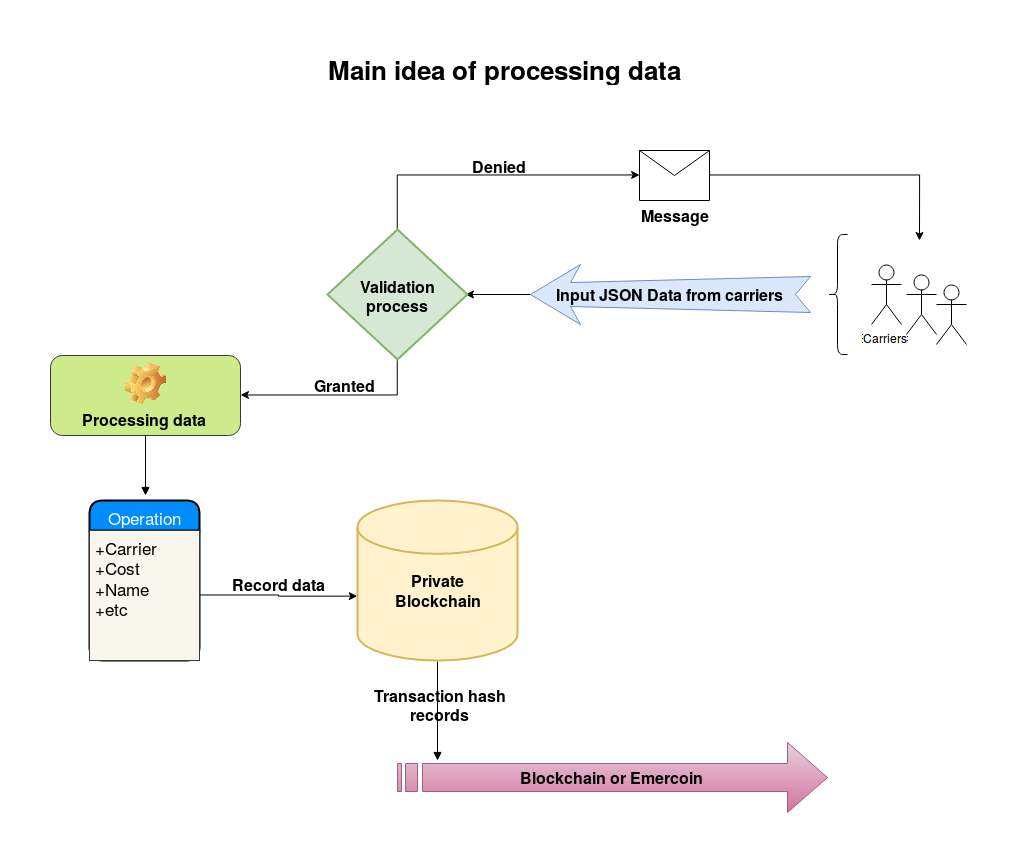

The diagram above was exported from draw.io. Its source (the exported page's mxGraphModel, read from the mxfile embedded in the PNG):
<mxGraphModel dx="1682" dy="871" grid="1" gridSize="10" guides="1" tooltips="1" connect="1" arrows="1" fold="1" page="1" pageScale="1" pageWidth="1169" pageHeight="826" background="#ffffff" math="0" shadow="0">
  <root>
    <mxCell id="0" />
    <mxCell id="1" parent="0" />
    <mxCell id="3" value="&lt;font style=&quot;font-size: 16px&quot;&gt;&lt;b&gt;Blockchain or Emercoin&lt;/b&gt;&lt;/font&gt;" style="html=1;shadow=0;dashed=0;align=center;verticalAlign=middle;shape=mxgraph.arrows2.stripedArrow;dy=0.6;dx=40;notch=25;fillColor=#e6d0de;strokeColor=#996185;gradientColor=#d5739d;" parent="1" vertex="1">
      <mxGeometry x="470" y="733" width="430" height="70" as="geometry" />
    </mxCell>
    <mxCell id="39" style="edgeStyle=orthogonalEdgeStyle;rounded=0;html=1;jettySize=auto;orthogonalLoop=1;" parent="1" source="4" edge="1">
      <mxGeometry relative="1" as="geometry">
        <mxPoint x="538" y="285" as="targetPoint" />
      </mxGeometry>
    </mxCell>
    <mxCell id="4" value="&lt;b&gt;&lt;font style=&quot;font-size: 16px&quot;&gt;Input JSON Data from carriers&lt;br&gt;&lt;/font&gt;&lt;/b&gt;" style="html=1;shadow=0;dashed=0;align=center;verticalAlign=middle;shape=mxgraph.arrows2.stylisedArrow;dy=0.6;dx=40;notch=15;feather=0.4;direction=west;fillColor=#dae8fc;strokeColor=#6c8ebf;" parent="1" vertex="1">
      <mxGeometry x="603" y="255" width="280" height="60" as="geometry" />
    </mxCell>
    <mxCell id="6" value="&lt;font&gt;&lt;font style=&quot;font-size: 16px&quot;&gt;Processing data&lt;/font&gt;&lt;br&gt;&lt;/font&gt;" style="label;whiteSpace=wrap;html=1;align=center;verticalAlign=bottom;spacingLeft=0;spacingBottom=4;imageAlign=center;imageVerticalAlign=top;image=img/clipart/Gear_128x128.png;fillColor=#cdeb8b;strokeColor=#36393d;" parent="1" vertex="1">
      <mxGeometry x="123" y="346" width="190" height="80" as="geometry" />
    </mxCell>
    <mxCell id="7" value="" style="endArrow=block;endFill=1;endSize=6;html=1;exitX=0.686;exitY=0.766;exitPerimeter=0;" parent="1" edge="1">
      <mxGeometry width="100" relative="1" as="geometry">
        <mxPoint x="510" y="652" as="sourcePoint" />
        <mxPoint x="510" y="751" as="targetPoint" />
      </mxGeometry>
    </mxCell>
    <mxCell id="8" value="&lt;b&gt;&lt;font style=&quot;font-size: 16px&quot;&gt;Transaction hash &lt;br&gt;records&lt;br&gt;&lt;/font&gt;&lt;/b&gt;" style="text;html=1;resizable=0;points=[];align=center;verticalAlign=middle;labelBackgroundColor=none;" parent="7" vertex="1" connectable="0">
      <mxGeometry x="-0.1385" y="3" relative="1" as="geometry">
        <mxPoint x="-1" as="offset" />
      </mxGeometry>
    </mxCell>
    <mxCell id="20" value="" style="endArrow=block;endFill=1;endSize=6;html=1;" parent="1" source="6" edge="1">
      <mxGeometry width="100" relative="1" as="geometry">
        <mxPoint x="188" y="429" as="sourcePoint" />
        <mxPoint x="218" y="486" as="targetPoint" />
      </mxGeometry>
    </mxCell>
    <mxCell id="26" value="&lt;b&gt;&lt;font style=&quot;font-size: 16px&quot;&gt;&lt;font&gt;&lt;br&gt;Private &lt;br&gt;Blockchain&lt;/font&gt;&lt;/font&gt;&lt;/b&gt;" style="strokeWidth=2;html=1;shape=mxgraph.flowchart.database;whiteSpace=wrap;fillColor=#fff2cc;strokeColor=#d6b656;" parent="1" vertex="1">
      <mxGeometry x="430" y="491" width="160" height="160" as="geometry" />
    </mxCell>
    <mxCell id="28" value="Operation" style="swimlane;html=1;childLayout=stackLayout;horizontal=1;startSize=30;horizontalStack=0;fillColor=#008cff;fontColor=#FFFFFF;rounded=1;fontSize=17;fontStyle=0;strokeWidth=2;resizeParent=0;resizeLast=1;shadow=0;dashed=0;align=center;" parent="1" vertex="1">
      <mxGeometry x="162" y="491" width="110" height="160" as="geometry" />
    </mxCell>
    <mxCell id="29" value="+Carrier&lt;br&gt;+Cost&lt;br&gt;+Name&lt;br&gt;+etc" style="whiteSpace=wrap;html=1;align=left;strokeColor=#36393d;fillColor=#f9f7ed;spacingLeft=4;fontSize=17;verticalAlign=top;resizable=0;rotatable=0;part=1;" parent="28" vertex="1">
      <mxGeometry y="30" width="110" height="130" as="geometry" />
    </mxCell>
    <mxCell id="36" style="edgeStyle=orthogonalEdgeStyle;rounded=0;html=1;entryX=-0.002;entryY=0.596;entryPerimeter=0;jettySize=auto;orthogonalLoop=1;" parent="1" source="29" target="26" edge="1">
      <mxGeometry relative="1" as="geometry" />
    </mxCell>
    <mxCell id="66" value="&lt;b&gt;&lt;font style=&quot;font-size: 16px&quot;&gt;Record data&lt;/font&gt;&lt;/b&gt;" style="text;html=1;resizable=0;points=[];align=center;verticalAlign=middle;labelBackgroundColor=none;" vertex="1" connectable="0" parent="36">
      <mxGeometry x="-0.1268" y="-1" relative="1" as="geometry">
        <mxPoint x="9" y="-13" as="offset" />
      </mxGeometry>
    </mxCell>
    <mxCell id="41" value="&lt;font style=&quot;font-size: 26px&quot;&gt;&lt;b&gt;&lt;font&gt;Main idea of processing data&lt;/font&gt;&lt;/b&gt;&lt;/font&gt;" style="text;html=1;resizable=0;points=[];autosize=1;align=left;verticalAlign=top;spacingTop=-4;" vertex="1" parent="1">
      <mxGeometry x="399" y="41" width="370" height="20" as="geometry" />
    </mxCell>
    <mxCell id="50" value="Carriers" style="shape=umlActor;verticalLabelPosition=bottom;labelBackgroundColor=#ffffff;verticalAlign=top;html=1;" vertex="1" parent="1">
      <mxGeometry x="944" y="255" width="30" height="60" as="geometry" />
    </mxCell>
    <mxCell id="54" value="" style="shape=umlActor;verticalLabelPosition=bottom;labelBackgroundColor=#ffffff;verticalAlign=top;html=1;" vertex="1" parent="1">
      <mxGeometry x="979" y="265" width="30" height="60" as="geometry" />
    </mxCell>
    <mxCell id="64" value="" style="shape=umlActor;verticalLabelPosition=bottom;labelBackgroundColor=#ffffff;verticalAlign=top;html=1;" vertex="1" parent="1">
      <mxGeometry x="1009" y="275" width="30" height="60" as="geometry" />
    </mxCell>
    <mxCell id="68" style="edgeStyle=orthogonalEdgeStyle;rounded=0;html=1;jettySize=auto;orthogonalLoop=1;" edge="1" parent="1" source="67" target="6">
      <mxGeometry relative="1" as="geometry">
        <Array as="points">
          <mxPoint x="470" y="386" />
        </Array>
      </mxGeometry>
    </mxCell>
    <mxCell id="69" value="&lt;b&gt;&lt;font style=&quot;font-size: 16px&quot;&gt;Granted&lt;/font&gt;&lt;/b&gt;" style="text;html=1;resizable=0;points=[];align=center;verticalAlign=middle;labelBackgroundColor=none;" vertex="1" connectable="0" parent="68">
      <mxGeometry x="-0.0881" relative="1" as="geometry">
        <mxPoint y="-11" as="offset" />
      </mxGeometry>
    </mxCell>
    <mxCell id="80" style="edgeStyle=orthogonalEdgeStyle;rounded=0;html=1;entryX=0;entryY=0.5;jettySize=auto;orthogonalLoop=1;exitX=0.5;exitY=0;exitPerimeter=0;" edge="1" parent="1" source="67" target="73">
      <mxGeometry relative="1" as="geometry">
        <Array as="points">
          <mxPoint x="470" y="166" />
        </Array>
      </mxGeometry>
    </mxCell>
    <mxCell id="81" value="&lt;font style=&quot;font-size: 16px&quot;&gt;&lt;b&gt;Denied&lt;/b&gt;&lt;/font&gt;" style="text;html=1;resizable=0;points=[];align=center;verticalAlign=middle;labelBackgroundColor=none;fontColor=#000000;" vertex="1" connectable="0" parent="80">
      <mxGeometry x="-0.1554" y="-2" relative="1" as="geometry">
        <mxPoint x="31" y="-12" as="offset" />
      </mxGeometry>
    </mxCell>
    <mxCell id="67" value="&lt;font style=&quot;font-size: 16px&quot;&gt;&lt;b&gt;&lt;font&gt;Validation process&lt;br&gt;&lt;/font&gt;&lt;/b&gt;&lt;/font&gt;" style="strokeWidth=2;html=1;shape=mxgraph.flowchart.decision;whiteSpace=wrap;fillColor=#d5e8d4;strokeColor=#82b366;" vertex="1" parent="1">
      <mxGeometry x="400" y="220" width="140" height="130" as="geometry" />
    </mxCell>
    <mxCell id="72" value="" style="shape=curlyBracket;whiteSpace=wrap;html=1;rounded=1;" vertex="1" parent="1">
      <mxGeometry x="900" y="225" width="20" height="120" as="geometry" />
    </mxCell>
    <mxCell id="79" style="edgeStyle=orthogonalEdgeStyle;rounded=0;html=1;jettySize=auto;orthogonalLoop=1;" edge="1" parent="1" source="73">
      <mxGeometry relative="1" as="geometry">
        <mxPoint x="992" y="231" as="targetPoint" />
      </mxGeometry>
    </mxCell>
    <mxCell id="73" value="" style="shape=message;whiteSpace=wrap;html=1;" vertex="1" parent="1">
      <mxGeometry x="712" y="141" width="70" height="50" as="geometry" />
    </mxCell>
    <mxCell id="82" value="&lt;b&gt;&lt;font style=&quot;font-size: 16px&quot;&gt;Message&lt;/font&gt;&lt;/b&gt;" style="text;html=1;resizable=0;points=[];autosize=1;align=left;verticalAlign=top;spacingTop=-4;" vertex="1" parent="1">
      <mxGeometry x="712" y="194" width="80" height="20" as="geometry" />
    </mxCell>
  </root>
</mxGraphModel>